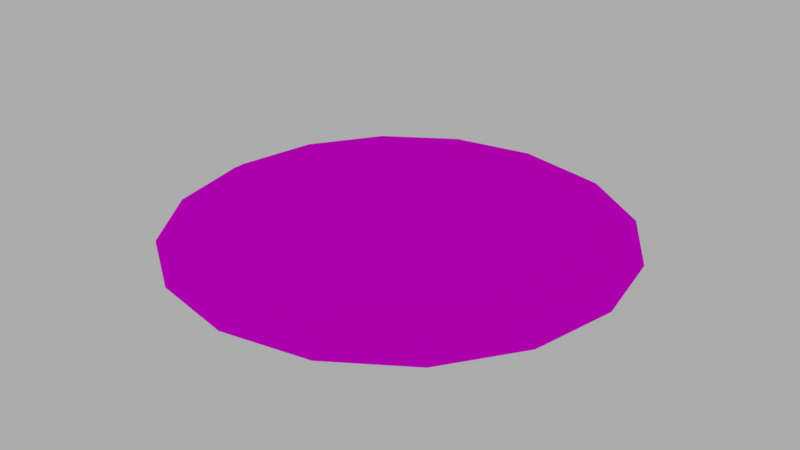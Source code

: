 # Source: gmdm_jumppad.blend  (saved by Blender 3.4.6; exported with 4.5.12 LTS)
import bpy
from mathutils import Matrix  # noqa: F401  (used for matrix-valued properties, if any)

bpy.ops.wm.read_factory_settings(use_empty=True)
scene = bpy.context.scene
scene.name = 'Scene'

# ---- collections
col_gmdm_jumppad = bpy.data.collections.new('gmdm_jumppad'); scene.collection.children.link(col_gmdm_jumppad)

# ---- images (referenced by path relative to the original .blend; pixels are not part of the script)
import os
ASSET_DIR = os.environ.get("B2B_ASSET_DIR", "")  # directory of the original .blend (textures are referenced by path, not embedded)
HERE = os.path.dirname(os.path.abspath(__file__))  # packed textures are extracted next to this script under _unpacked/

def load_image(name, relpath, width, height, colorspace="sRGB"):
    """Load a texture the original file referenced (path relative to the .blend, or extracted next to this script)."""
    p = next((c for c in (os.path.join(HERE, relpath), os.path.join(ASSET_DIR, relpath)) if relpath and os.path.exists(c)), "")
    if p:
        img = bpy.data.images.load(p, check_existing=True)
        img.name = name
    else:  # same state as the original file: an image datablock whose file is absent (Cycles renders it pink)
        img = bpy.data.images.new(name, width, height)
        img.source = "FILE"
        img.filepath = "//" + (relpath or name)
    img.colorspace_settings.name = colorspace
    return img
img_jumppad_metalbase_tga = load_image('jumppad_metalbase.tga', 'jumppad_metalbase.tga', 1024, 1024, 'sRGB')
img_jumppad_metaltop_tga = load_image('jumppad_metaltop.tga', 'jumppad_metaltop.tga', 1024, 1024, 'sRGB')

# ---- materials (node trees are filled in below, after node groups)
mat_jumppad_metalbase = bpy.data.materials.new('jumppad_metalbase')
mat_jumppad_metalbase.use_transparent_shadow = False
mat_jumppad_metaltop = bpy.data.materials.new('jumppad_metaltop')
mat_jumppad_metaltop.use_transparent_shadow = False

# ---- material node trees
mat_jumppad_metalbase.use_nodes = True; mat_jumppad_metalbase.node_tree.nodes.clear()
_N = mat_jumppad_metalbase.node_tree.nodes; _L = mat_jumppad_metalbase.node_tree.links
n0 = _N.new('ShaderNodeBsdfPrincipled'); n0.name = 'Principled BSDF'; n0.location = (10, 300)
n0.distribution = 'GGX'
n0.subsurface_method = 'RANDOM_WALK_SKIN'
n0.inputs[2].default_value = 0.0
n0.inputs[3].default_value = 1.45
n0.inputs[13].default_value = 0.0
n0.inputs[27].default_value = (0.0, 0.0, 0.0, 1.0)
n0.inputs[28].default_value = 1.0
n1 = _N.new('ShaderNodeOutputMaterial'); n1.name = 'Material Output'; n1.location = (300, 300)
n2 = _N.new('ShaderNodeTexImage'); n2.name = 'Image Texture'; n2.location = (-414, 273)
n2.image = img_jumppad_metalbase_tga
_L.new(n0.outputs[0], n1.inputs[0])
_L.new(n2.outputs[0], n0.inputs[0])
n1.is_active_output = True
mat_jumppad_metaltop.use_nodes = True; mat_jumppad_metaltop.node_tree.nodes.clear()
_N = mat_jumppad_metaltop.node_tree.nodes; _L = mat_jumppad_metaltop.node_tree.links
n0 = _N.new('ShaderNodeBsdfPrincipled'); n0.name = 'Principled BSDF'; n0.location = (10, 300)
n0.distribution = 'GGX'
n0.subsurface_method = 'RANDOM_WALK_SKIN'
n0.inputs[2].default_value = 0.0
n0.inputs[3].default_value = 1.45
n0.inputs[13].default_value = 0.0
n0.inputs[27].default_value = (0.0, 0.0, 0.0, 1.0)
n0.inputs[28].default_value = 1.0
n1 = _N.new('ShaderNodeOutputMaterial'); n1.name = 'Material Output'; n1.location = (300, 300)
n2 = _N.new('ShaderNodeTexImage'); n2.name = 'Image Texture'; n2.location = (-406, 293)
n2.image = img_jumppad_metaltop_tga
_L.new(n0.outputs[0], n1.inputs[0])
_L.new(n2.outputs[0], n0.inputs[0])
n1.is_active_output = True

# ---- world
world_world = bpy.data.worlds.new('World'); scene.world = world_world
world_world.use_nodes = True; world_world.node_tree.nodes.clear()
_N = world_world.node_tree.nodes; _L = world_world.node_tree.links
n0 = _N.new('ShaderNodeOutputWorld'); n0.name = 'World Output'; n0.location = (300, 300)
n1 = _N.new('ShaderNodeBackground'); n1.name = 'Background'; n1.location = (10, 300)
n1.inputs[0].default_value = (0.4109, 0.4109, 0.4109, 1.0)
_L.new(n1.outputs[0], n0.inputs[0])
n0.is_active_output = True
world_world.color = (0.05088, 0.05088, 0.05088)
world_world.use_sun_shadow = False
world_world.sun_shadow_jitter_overblur = 0.0

# ---- meshes
me_circle = bpy.data.meshes.new('Circle')
me_circle.from_pydata([(-4.272e-07, 56.0, 0.0), (-21.43, 51.74, 0.0), (-39.6, 39.6, 0.0), (-51.74, 21.43, 0.0), (-56.0, 3.576e-07, 0.0), (-51.74, -21.43, 0.0), (-39.6, -39.6, 0.0), (-21.43, -51.74, 0.0), (-4.272e-07, -56.0, 0.0), (21.43, -51.74, 0.0), (39.6, -39.6, 0.0), (51.74, -21.43, 0.0), (56.0, 3.576e-07, 0.0), (51.74, 21.43, 0.0), (39.6, 39.6, 0.0), (21.43, 51.74, 0.0), (-3.82e-07, 52.65, 2.0), (-20.15, 48.64, 2.0), (-37.23, 37.23, 2.0), (-48.64, 20.15, 2.0), (-52.65, 3.024e-07, 2.0), (-48.64, -20.15, 2.0), (-37.23, -37.23, 2.0), (-20.15, -48.64, 2.0), (-3.82e-07, -52.65, 2.0), (20.15, -48.64, 2.0), (37.23, -37.23, 2.0), (48.64, -20.15, 2.0), (52.65, 3.024e-07, 2.0), (48.64, 20.15, 2.0), (37.23, 37.23, 2.0), (20.15, 48.64, 2.0), (-3.722e-07, 42.34, 3.0), (-16.2, 39.11, 3.0), (-29.94, 29.94, 3.0), (-39.11, 16.2, 3.0), (-42.34, 2.466e-07, 3.0), (-39.11, -16.2, 3.0), (-29.94, -29.94, 3.0), (-16.2, -39.11, 3.0), (-3.722e-07, -42.34, 3.0), (16.2, -39.11, 3.0), (29.94, -29.94, 3.0), (39.11, -16.2, 3.0), (42.34, 2.466e-07, 3.0), (39.11, 16.2, 3.0), (29.94, 29.94, 3.0), (16.2, 39.11, 3.0), (-16.83, 40.64, 2.0), (-3.763e-07, 43.99, 2.0), (-31.1, 31.1, 2.0), (-40.64, 16.83, 2.0), (-43.99, 2.691e-07, 2.0), (-40.64, -16.83, 2.0), (-31.1, -31.1, 2.0), (-16.83, -40.64, 2.0), (-3.763e-07, -43.99, 2.0), (16.83, -40.64, 2.0), (31.1, -31.1, 2.0), (40.64, -16.83, 2.0), (43.99, 2.691e-07, 2.0), (40.64, 16.83, 2.0), (31.1, 31.1, 2.0), (16.83, 40.64, 2.0)], [], [(5, 21, 20, 4), (13, 29, 28, 12), (6, 22, 21, 5), (14, 30, 29, 13), (7, 23, 22, 6), (15, 31, 30, 14), (8, 24, 23, 7), (1, 17, 16, 0), (0, 16, 31, 15), (9, 25, 24, 8), (2, 18, 17, 1), (10, 26, 25, 9), (3, 19, 18, 2), (11, 27, 26, 10), (4, 20, 19, 3), (12, 28, 27, 11), (17, 18, 19, 20, 21, 22, 23, 24, 25, 26, 27, 28, 29, 30, 31, 16), (33, 34, 35, 36, 37, 38, 39, 40, 41, 42, 43, 44, 45, 46, 47, 32), (45, 44, 60, 61), (38, 37, 53, 54), (46, 45, 61, 62), (39, 38, 54, 55), (47, 46, 62, 63), (40, 39, 55, 56), (33, 32, 49, 48), (32, 47, 63, 49), (41, 40, 56, 57), (34, 33, 48, 50), (42, 41, 57, 58), (35, 34, 50, 51), (43, 42, 58, 59), (36, 35, 51, 52), (44, 43, 59, 60), (37, 36, 52, 53)])
me_circle.polygons.foreach_set('material_index', [0, 0, 0, 0, 0, 0, 0, 0, 0, 0, 0, 0, 0, 0, 0, 0, 0, 1, 1, 1, 1, 1, 1, 1, 1, 1, 1, 1, 1, 1, 1, 1, 1, 1])
_uv = me_circle.uv_layers.new(name='UVMap')
_uv.uv.foreach_set('vector', [0.1948, 0.2457, 0.1834, 0.2457, 0.1507, 0.2981, 0.1621, 0.2981, 0.1387, 0.665, 0.1273, 0.665, 0.1507, 0.7174, 0.1621, 0.7174, 0.2402, 0.1933, 0.2288, 0.1933, 0.1834, 0.2457, 0.1948, 0.2457, 0.1229, 0.6126, 0.1114, 0.6126, 0.1273, 0.665, 0.1387, 0.665, 0.3107, 0.1515, 0.2987, 0.1492, 0.2288, 0.1933, 0.2402, 0.1933, 0.1137, 0.5602, 0.1022, 0.5602, 0.1114, 0.6126, 0.1229, 0.6126, 0.445, 0.1109, 0.4342, 0.1109, 0.2987, 0.1492, 0.3107, 0.1515, 0.1137, 0.4553, 0.1022, 0.4553, 0.09921, 0.5078, 0.1107, 0.5078, 0.1107, 0.5078, 0.09921, 0.5078, 0.1022, 0.5602, 0.1137, 0.5602, 0.3107, 0.864, 0.2987, 0.8663, 0.4342, 0.9046, 0.445, 0.9046, 0.1229, 0.4029, 0.1114, 0.4029, 0.1022, 0.4553, 0.1137, 0.4553, 0.2402, 0.8222, 0.2288, 0.8222, 0.2987, 0.8663, 0.3107, 0.864, 0.1387, 0.3505, 0.1273, 0.3505, 0.1114, 0.4029, 0.1229, 0.4029, 0.1948, 0.7698, 0.1834, 0.7698, 0.2288, 0.8222, 0.2402, 0.8222, 0.1621, 0.2981, 0.1507, 0.2981, 0.1273, 0.3505, 0.1387, 0.3505, 0.1621, 0.7174, 0.1507, 0.7174, 0.1834, 0.7698, 0.1948, 0.7698, 0.7734, 0.09084, 0.596, 0.01736, 0.404, 0.01736, 0.2266, 0.09084, 0.09084, 0.2266, 0.01736, 0.404, 0.01736, 0.596, 0.09084, 0.7734, 0.2266, 0.9092, 0.404, 0.9826, 0.596, 0.9826, 0.7734, 0.9092, 0.9092, 0.7734, 0.9826, 0.596, 0.9826, 0.404, 0.9092, 0.2266, 0.3444, 0.8757, 0.2124, 0.7875, 0.1243, 0.6556, 0.09334, 0.5, 0.1243, 0.3444, 0.2124, 0.2124, 0.3444, 0.1243, 0.5, 0.09334, 0.6556, 0.1243, 0.7875, 0.2124, 0.8757, 0.3444, 0.9067, 0.5, 0.8757, 0.6556, 0.7875, 0.7875, 0.6556, 0.8757, 0.5, 0.9067, 0.8757, 0.6556, 0.9067, 0.5, 0.9067, 0.5, 0.8757, 0.6556, 0.2124, 0.2124, 0.1243, 0.3444, 0.1243, 0.3444, 0.2124, 0.2124, 0.7875, 0.7875, 0.8757, 0.6556, 0.8757, 0.6556, 0.7875, 0.7875, 0.3444, 0.1243, 0.2124, 0.2124, 0.2124, 0.2124, 0.3444, 0.1243, 0.6556, 0.8757, 0.7875, 0.7875, 0.7875, 0.7875, 0.6556, 0.8757, 0.5, 0.09334, 0.3444, 0.1243, 0.3444, 0.1243, 0.5, 0.09334, 0.3444, 0.8757, 0.5, 0.9067, 0.5, 0.9067, 0.3444, 0.8757, 0.5, 0.9067, 0.6556, 0.8757, 0.6556, 0.8757, 0.5, 0.9067, 0.6556, 0.1243, 0.5, 0.09334, 0.5, 0.09334, 0.6556, 0.1243, 0.2124, 0.7875, 0.3444, 0.8757, 0.3444, 0.8757, 0.2124, 0.7875, 0.7875, 0.2124, 0.6556, 0.1243, 0.6556, 0.1243, 0.7875, 0.2124, 0.1243, 0.6556, 0.2124, 0.7875, 0.2124, 0.7875, 0.1243, 0.6556, 0.8757, 0.3444, 0.7875, 0.2124, 0.7875, 0.2124, 0.8757, 0.3444, 0.09334, 0.5, 0.1243, 0.6556, 0.1243, 0.6556, 0.09334, 0.5, 0.9067, 0.5, 0.8757, 0.3444, 0.8757, 0.3444, 0.9067, 0.5, 0.1243, 0.3444, 0.09334, 0.5, 0.09334, 0.5, 0.1243, 0.3444])
me_circle.materials.append(mat_jumppad_metalbase)
me_circle.materials.append(mat_jumppad_metaltop)
me_circle.update()

# ---- objects
ob_gmdm_jumppad = bpy.data.objects.new('gmdm_jumppad', me_circle)

# ---- transforms, parenting, visibility, modifiers, constraints
ob_gmdm_jumppad.location = (0.0, 0.0, 0.0)

# ---- collection membership
col_gmdm_jumppad.objects.link(ob_gmdm_jumppad)

# ---- scene / render settings (as saved in the file)
scene.frame_start = 1; scene.frame_end = 250; scene.frame_set(1)
scene.render.engine = 'BLENDER_EEVEE_NEXT'
scene.render.dither_intensity = 0.0
scene.cycles.use_denoising = False
scene.cycles.sampling_pattern = 'TABULATED_SOBOL'
scene.cycles.use_light_tree = False
scene.view_settings.view_transform = 'Standard'
bpy.context.view_layer.update()

# ---- added for rendering (the .blend has no active camera): camera
cam_auto = bpy.data.cameras.new('AutoCamera')
cam_auto.lens = 50.0
cam_auto.sensor_width = 36.0
cam_auto.clip_end = 2572.37
ob_auto_camera = bpy.data.objects.new('AutoCamera', cam_auto)
scene.collection.objects.link(ob_auto_camera)
ob_auto_camera.location = (146.574, -175.889, 118.76)
ob_auto_camera.rotation_euler = (1.09748, -7.21219e-08, 0.694738)
scene.camera = ob_auto_camera
bpy.context.view_layer.update()

